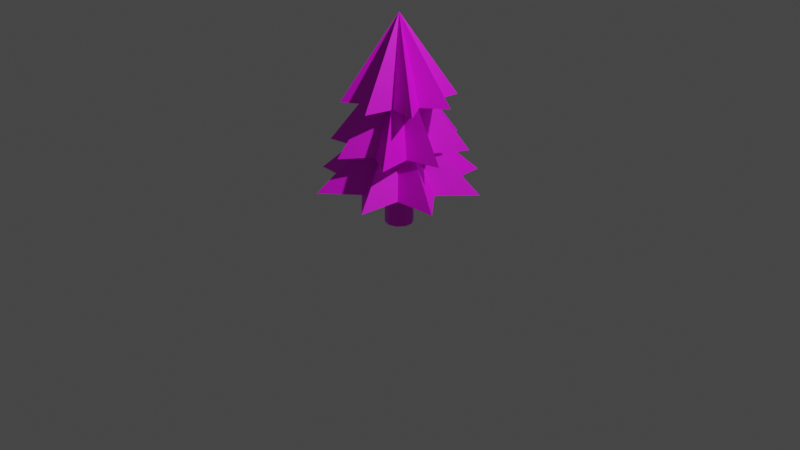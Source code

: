 # Source: fir.blend  (saved by Blender 2.80.75; exported with 4.5.12 LTS)
import bpy
from mathutils import Matrix  # noqa: F401  (used for matrix-valued properties, if any)

bpy.ops.wm.read_factory_settings(use_empty=True)
scene = bpy.context.scene
scene.name = 'Scene'

# ---- collections
col_collection = bpy.data.collections.new('Collection'); scene.collection.children.link(col_collection)

# ---- images (referenced by path relative to the original .blend; pixels are not part of the script)
import os
ASSET_DIR = os.environ.get("B2B_ASSET_DIR", "")  # directory of the original .blend (textures are referenced by path, not embedded)
HERE = os.path.dirname(os.path.abspath(__file__))  # packed textures are extracted next to this script under _unpacked/

def load_image(name, relpath, width, height, colorspace="sRGB"):
    """Load a texture the original file referenced (path relative to the .blend, or extracted next to this script)."""
    p = next((c for c in (os.path.join(HERE, relpath), os.path.join(ASSET_DIR, relpath)) if relpath and os.path.exists(c)), "")
    if p:
        img = bpy.data.images.load(p, check_existing=True)
        img.name = name
    else:  # same state as the original file: an image datablock whose file is absent (Cycles renders it pink)
        img = bpy.data.images.new(name, width, height)
        img.source = "FILE"
        img.filepath = "//" + (relpath or name)
    img.colorspace_settings.name = colorspace
    return img
img_tree_bottom_texture_png = load_image('tree_bottom_texture.png', 'tree_bottom_texture.png', 1024, 1024, 'sRGB')
img_tree_top_texture_png = load_image('tree_top_texture.png', 'tree_top_texture.png', 1024, 1024, 'sRGB')

# ---- materials (node trees are filled in below, after node groups)
mat_material = bpy.data.materials.new('Material')
mat_material.alpha_threshold = 0.0
mat_material.use_transparent_shadow = False
mat_material.line_color = (0.0, 0.0, 0.0, 1.0)
mat_material_001 = bpy.data.materials.new('Material.001')
mat_material_001.use_transparent_shadow = False

# ---- material node trees
mat_material.use_nodes = True; mat_material.node_tree.nodes.clear()
_N = mat_material.node_tree.nodes; _L = mat_material.node_tree.links
n0 = _N.new('ShaderNodeOutputMaterial'); n0.name = 'Material Output'; n0.location = (300, 300)
n1 = _N.new('ShaderNodeBsdfPrincipled'); n1.name = 'Principled BSDF'; n1.location = (10, 300)
n1.distribution = 'GGX'
n1.subsurface_method = 'BURLEY'
n1.inputs[2].default_value = 0.4
n1.inputs[3].default_value = 1.45
n1.inputs[27].default_value = (0.0, 0.0, 0.0, 1.0)
n1.inputs[28].default_value = 1.0
n2 = _N.new('ShaderNodeTexImage'); n2.name = 'Image Texture'; n2.location = (-280, 280)
n2.image = img_tree_bottom_texture_png
_L.new(n1.outputs[0], n0.inputs[0])
_L.new(n2.outputs[0], n1.inputs[0])
n0.is_active_output = True
mat_material_001.use_nodes = True; mat_material_001.node_tree.nodes.clear()
_N = mat_material_001.node_tree.nodes; _L = mat_material_001.node_tree.links
n0 = _N.new('ShaderNodeOutputMaterial'); n0.name = 'Material Output'; n0.location = (300, 300)
n1 = _N.new('ShaderNodeBsdfPrincipled'); n1.name = 'Principled BSDF'; n1.location = (10, 300)
n1.distribution = 'GGX'
n1.subsurface_method = 'BURLEY'
n1.inputs[3].default_value = 1.45
n1.inputs[27].default_value = (0.0, 0.0, 0.0, 1.0)
n1.inputs[28].default_value = 1.0
n2 = _N.new('ShaderNodeTexImage'); n2.name = 'Image Texture'; n2.location = (-280, 280)
n2.image = img_tree_top_texture_png
_L.new(n1.outputs[0], n0.inputs[0])
_L.new(n2.outputs[0], n1.inputs[0])
n0.is_active_output = True

# ---- world
world_world = bpy.data.worlds.new('World'); scene.world = world_world
world_world.use_nodes = True; world_world.node_tree.nodes.clear()
_N = world_world.node_tree.nodes; _L = world_world.node_tree.links
n0 = _N.new('ShaderNodeOutputWorld'); n0.name = 'World Output'; n0.location = (300, 300)
n1 = _N.new('ShaderNodeBackground'); n1.name = 'Background'; n1.location = (10, 300)
n1.inputs[0].default_value = (0.05088, 0.05088, 0.05088, 1.0)
_L.new(n1.outputs[0], n0.inputs[0])
n0.is_active_output = True
world_world.color = (0.05088, 0.05088, 0.05088)
world_world.use_sun_shadow = False
world_world.sun_shadow_jitter_overblur = 0.0

# ---- cameras
cam_camera = bpy.data.cameras.new('Camera')
cam_camera.clip_end = 100.0
cam_camera.ortho_scale = 7.314

# ---- lights
light_light = bpy.data.lights.new('Light', 'POINT')
light_light.transmission_factor = 0.0
light_light.energy = 1000.0
light_light.shadow_soft_size = 0.1
light_light.shadow_maximum_resolution = 0.006
light_light.use_absolute_resolution = True

# ---- meshes
me_cylinder = bpy.data.meshes.new('Cylinder')
me_cylinder.from_pydata([(3.253e-09, 0.147, -0.25), (3.253e-09, 0.147, 0.25), (0.08638, 0.1189, -0.25), (0.08638, 0.1189, 0.25), (0.1398, 0.04542, -0.25), (0.1398, 0.04542, 0.25), (0.1398, -0.04542, -0.25), (0.1398, -0.04542, 0.25), (0.08638, -0.1189, -0.25), (0.08638, -0.1189, 0.25), (-9.596e-09, -0.147, -0.25), (-9.596e-09, -0.147, 0.25), (-0.08638, -0.1189, -0.25), (-0.08638, -0.1189, 0.25), (-0.1398, -0.04542, -0.25), (-0.1398, -0.04542, 0.25), (-0.1398, 0.04542, -0.25), (-0.1398, 0.04542, 0.25), (-0.08638, 0.1189, -0.25), (-0.08638, 0.1189, 0.25)], [], [(0, 1, 3, 2), (2, 3, 5, 4), (4, 5, 7, 6), (6, 7, 9, 8), (8, 9, 11, 10), (10, 11, 13, 12), (12, 13, 15, 14), (14, 15, 17, 16), (3, 1, 19, 17, 15, 13, 11, 9, 7, 5), (16, 17, 19, 18), (18, 19, 1, 0), (0, 2, 4, 6, 8, 10, 12, 14, 16, 18)])
_uv = me_cylinder.uv_layers.new(name='UVMap')
_uv.uv.foreach_set('vector', [0.4373, -0.000361, 0.4373, 0.9961, 0.3385, 0.9961, 0.3385, -0.000361, 0.3385, -0.000361, 0.3385, 0.9961, 0.2586, 0.9961, 0.2586, -0.000361, 1.0, -0.000361, 1.0, 0.9961, 0.9012, 0.9961, 0.9012, -0.000361, 0.9012, -0.000361, 0.9012, 0.9961, 0.8213, 0.9961, 0.8213, -0.000361, 0.1787, 0.9961, 0.1787, 1.993, 0.07992, 1.993, 0.07992, 0.9961, 0.07992, 0.9961, 0.07992, 1.993, 0.0, 1.993, 0.0, 0.9961, 8.941e-08, 0.9961, 0.0, -0.000361, 0.07992, -0.000361, 0.07992, 0.9961, 0.07992, 0.9961, 0.07992, -0.000361, 0.1787, -0.000361, 0.1787, 0.9961, 0.6693, -0.000361, 0.7632, 0.05558, 0.8213, 0.202, 0.8213, 0.383, 0.7632, 0.5295, 0.6693, 0.5854, 0.5753, 0.5295, 0.5173, 0.383, 0.5173, 0.202, 0.5753, 0.05558, 0.1787, 0.9961, 0.1787, -0.000361, 0.2586, -0.000361, 0.2586, 0.9961, 0.5173, -0.000361, 0.5173, 0.9961, 0.4373, 0.9961, 0.4373, -0.000361, 0.7632, 1.115, 0.6693, 1.171, 0.5753, 1.115, 0.5173, 0.9688, 0.5173, 0.7878, 0.5753, 0.6414, 0.6693, 0.5854, 0.7632, 0.6414, 0.8213, 0.7878, 0.8213, 0.9688])
me_cylinder.materials.append(mat_material)
me_cylinder.use_remesh_preserve_volume = False
me_cylinder.use_remesh_preserve_attributes = False
me_cylinder.use_mirror_vertex_groups = False
me_cylinder.update()
me_cone_001 = bpy.data.meshes.new('Cone.001')
me_cone_001.from_pydata([(4.174e-08, 0.4973, -1.0), (0.3277, 0.7912, -1.0), (0.3517, 0.3517, -1.0), (0.7912, 0.3277, -1.0), (0.4973, -2.209e-08, -1.0), (0.7912, -0.3277, -1.0), (0.3517, -0.3517, -1.0), (0.3277, -0.7912, -1.0), (1.168e-07, -0.4973, -1.0), (-0.3277, -0.7912, -1.0), (-0.3517, -0.3517, -1.0), (0.0, 0.0, 1.0), (-0.7912, -0.3277, -1.0), (-0.4973, 5.576e-09, -1.0), (-0.7912, 0.3277, -1.0), (-0.3517, 0.3517, -1.0), (-0.3277, 0.7912, -1.0), (0.2215, 0.3378, -0.001529), (0.575, 0.3915, -0.001529), (0.3955, 0.08227, -0.001529), (0.6834, -0.1297, -0.001529), (0.3378, -0.2215, -0.001529), (0.3915, -0.575, -0.001529), (0.08227, -0.3955, -0.001529), (-0.1297, -0.6834, -0.001529), (-0.2215, -0.3378, -0.001529), (-0.575, -0.3915, -0.001529), (-0.3955, -0.08227, -0.001529), (3.016e-08, 3.045e-08, 2.345), (-0.6834, 0.1297, -0.001529), (-0.3378, 0.2215, -0.001529), (-0.3915, 0.575, -0.001529), (-0.08227, 0.3955, -0.001529), (0.1297, 0.6834, -0.001529), (0.2707, 0.1974, 1.23), (0.5607, 0.1356, 1.23), (0.331, -0.05182, 1.23), (0.4924, -0.3005, 1.23), (0.1974, -0.2707, 1.23), (0.1356, -0.5607, 1.23), (-0.05182, -0.331, 1.23), (-0.3005, -0.4924, 1.23), (-0.2707, -0.1974, 1.23), (-0.5607, -0.1356, 1.23), (-0.331, 0.05182, 1.23), (4.35e-08, 4.263e-08, 3.394), (-0.4924, 0.3005, 1.23), (-0.1974, 0.2707, 1.23), (-0.1356, 0.5607, 1.23), (0.05182, 0.331, 1.23), (0.3005, 0.4924, 1.23)], [], [(0, 11, 1), (1, 11, 2), (2, 11, 3), (3, 11, 4), (4, 11, 5), (5, 11, 6), (6, 11, 7), (7, 11, 8), (8, 11, 9), (9, 11, 10), (10, 11, 12), (12, 11, 13), (13, 11, 14), (14, 11, 15), (15, 11, 16), (16, 11, 0), (0, 1, 2, 3, 4, 5, 6, 7, 8, 9, 10, 12, 13, 14, 15, 16), (17, 28, 18), (18, 28, 19), (19, 28, 20), (20, 28, 21), (21, 28, 22), (22, 28, 23), (23, 28, 24), (24, 28, 25), (25, 28, 26), (26, 28, 27), (27, 28, 29), (29, 28, 30), (30, 28, 31), (31, 28, 32), (32, 28, 33), (33, 28, 17), (17, 18, 19, 20, 21, 22, 23, 24, 25, 26, 27, 29, 30, 31, 32, 33), (34, 45, 35), (35, 45, 36), (36, 45, 37), (37, 45, 38), (38, 45, 39), (39, 45, 40), (40, 45, 41), (41, 45, 42), (42, 45, 43), (43, 45, 44), (44, 45, 46), (46, 45, 47), (47, 45, 48), (48, 45, 49), (49, 45, 50), (50, 45, 34), (34, 35, 36, 37, 38, 39, 40, 41, 42, 43, 44, 46, 47, 48, 49, 50)])
_uv = me_cone_001.uv_layers.new(name='UVMap')
_uv.uv.foreach_set('vector', [0.3434, 0.8741, 0.3356, 0.04362, 0.4562, 0.884, 0.18, 0.8994, 0.2371, 0.05057, 0.2812, 0.877, 0.5133, 0.8867, 0.6517, 0.066, 0.6517, 0.9504, 0.3107, 0.9427, 0.37, 0.0605, 0.4533, 0.8885, 0.7122, 0.9217, 0.8082, 0.1006, 0.8082, 0.9479, 0.2428, 0.9265, 0.3503, 0.07589, 0.3515, 0.9095, 0.3515, 0.9095, 0.3503, 0.07589, 0.4639, 0.9265, 0.5944, 0.9272, 0.6528, 0.05936, 0.7184, 0.8879, 0.1339, 0.8569, 0.2724, 0.0362, 0.2724, 0.9206, 0.5094, 0.9025, 0.5871, 0.02631, 0.6499, 0.8552, 0.5918, 0.9521, 0.6878, 0.131, 0.6878, 0.9782, 0.4324, 0.9316, 0.5075, 0.08423, 0.534, 0.9114, 0.4467, 0.942, 0.5744, 0.1211, 0.5744, 0.9941, 0.4491, 0.952, 0.5084, 0.06982, 0.5917, 0.8978, 0.3051, 0.8968, 0.4366, 0.07471, 0.4366, 0.9545, 0.2344, 0.8981, 0.3356, 0.04362, 0.3434, 0.8741, 0.7058, 0.7358, 0.6957, 0.9578, 0.5583, 0.8094, 0.4209, 0.9578, 0.4109, 0.7358, 0.2266, 0.7237, 0.3498, 0.5582, 0.2266, 0.3927, 0.4109, 0.3806, 0.4209, 0.1586, 0.5583, 0.307, 0.6957, 0.1586, 0.7058, 0.3806, 0.89, 0.3927, 0.7668, 0.5582, 0.89, 0.7237, 0.5907, 0.4272, -0.05831, 0.7853, 0.5618, 0.3386, 1.086, 0.4814, 0.4349, 0.8776, 1.018, 0.4207, 0.5372, 0.3563, -0.1009, 0.7262, 0.5074, 0.2879, 1.012, 0.3797, 0.3525, 0.7541, 0.9573, 0.3218, 0.9573, 0.3218, 0.3525, 0.7541, 0.933, 0.2696, 0.9004, 0.5005, 0.2654, 0.887, 0.8555, 0.4486, 0.8012, 0.7037, 0.1522, 1.062, 0.7723, 0.615, 0.8393, 0.4293, 0.1865, 0.8266, 0.7683, 0.3678, 0.6552, 0.5113, 0.01719, 0.8811, 0.6255, 0.4429, 0.9007, 0.2501, 0.2514, 0.6405, 0.8542, 0.2053, 0.8542, 0.2053, 0.2514, 0.6405, 0.8203, 0.1385, 1.142, 0.5725, 0.4914, 0.9686, 1.074, 0.5118, 0.7352, 0.613, 0.08679, 0.9706, 0.7057, 0.5248, 0.8196, 0.139, 0.1598, 0.5134, 0.7646, 0.08119, 0.7646, 0.08119, 0.1598, 0.5134, 0.7403, 0.02895, 0.7661, 0.3416, 0.1369, 0.7129, 0.7413, 0.2989, 0.515, 0.2573, 0.6409, 0.1212, 0.6501, 0.3247, 0.8191, 0.3358, 0.7061, 0.4875, 0.8191, 0.6392, 0.6501, 0.6503, 0.6409, 0.8538, 0.515, 0.7177, 0.3891, 0.8538, 0.3798, 0.6503, 0.2109, 0.6392, 0.3239, 0.4875, 0.2109, 0.3358, 0.3798, 0.3247, 0.3891, 0.1212, 0.1768, 0.7362, 0.9539, 0.7689, 0.1596, 0.821, 0.2337, 0.844, 1.032, 0.8559, 0.257, 0.9291, 0.05949, 0.714, 0.8288, 0.7095, 0.06261, 0.7616, 0.2046, 0.6517, 0.9976, 0.6534, 0.2184, 0.7053, 0.2184, 0.7053, 0.9976, 0.6534, 0.213, 0.7802, 0.02862, 0.7448, 0.82, 0.7509, 0.04733, 0.8246, 0.1829, 0.8258, 0.96, 0.8586, 0.1657, 0.9106, 0.04555, 0.8551, 0.8428, 0.8903, 0.065, 0.9351, 0.2253, 0.789, 0.9951, 0.7715, 0.2305, 0.8363, 0.0991, 0.7882, 0.8827, 0.7788, 0.1122, 0.8567, 0.03841, 0.6317, 0.8167, 0.6629, 0.01989, 0.7151, 0.149, 0.6377, 0.9477, 0.6496, 0.1724, 0.7228, 0.06003, 0.7775, 0.8348, 0.8029, 0.04841, 0.8544, 0.09253, 0.6367, 0.886, 0.6598, 0.1065, 0.6907, 0.1065, 0.6907, 0.886, 0.6598, 0.1014, 0.7653, 0.03255, 0.7331, 0.9087, 0.7558, 0.06093, 0.7968, 0.4526, 1.086, 0.4547, 1.039, 0.4842, 1.07, 0.5136, 1.039, 0.5157, 1.086, 0.5552, 1.089, 0.5288, 1.124, 0.5552, 1.16, 0.5157, 1.162, 0.5136, 1.21, 0.4842, 1.178, 0.4547, 1.21, 0.4526, 1.162, 0.4131, 1.16, 0.4395, 1.124, 0.4131, 1.089])
me_cone_001.materials.append(mat_material_001)
me_cone_001.use_remesh_preserve_volume = False
me_cone_001.use_remesh_preserve_attributes = False
me_cone_001.use_mirror_vertex_groups = False
me_cone_001.update()

# ---- objects
ob_light = bpy.data.objects.new('Light', light_light)
ob_camera = bpy.data.objects.new('Camera', cam_camera)
ob_cylinder = bpy.data.objects.new('Cylinder', me_cylinder)
ob_cone = bpy.data.objects.new('Cone', me_cone_001)

# ---- transforms, parenting, visibility, modifiers, constraints
ob_light.location = (4.076, 1.005, 5.904)
ob_light.rotation_euler = (0.6503, 0.05522, 1.866)
ob_light.lock_rotations_4d = False
ob_light.empty_display_type = 'ARROWS'
ob_light.color = (0.0, 0.0, 0.0, 0.0)
ob_light.lineart.crease_threshold = 0.0
ob_camera.location = (7.359, -6.926, 4.958)
ob_camera.rotation_euler = (1.109, 0.0, 0.8149)
ob_camera.lock_rotations_4d = False
ob_camera.empty_display_type = 'ARROWS'
ob_camera.color = (0.0, 0.0, 0.0, 0.0)
ob_camera.display_type = 'WIRE'
ob_camera.lineart.crease_threshold = 0.0
ob_cylinder.location = (0.0, 0.0, 0.231)
ob_cylinder.lineart.crease_threshold = 0.0
ob_cone.location = (0.0, 0.0, 0.8132)
ob_cone.scale = (1.0, 1.0, 0.3907)
ob_cone.lineart.crease_threshold = 0.0

# ---- collection membership
col_collection.objects.link(ob_light)
col_collection.objects.link(ob_camera)
col_collection.objects.link(ob_cylinder)
col_collection.objects.link(ob_cone)

# ---- scene / render settings (as saved in the file)
scene.camera = ob_camera
scene.frame_start = 1; scene.frame_end = 250; scene.frame_set(1)
scene.render.engine = 'BLENDER_EEVEE_NEXT'
scene.cycles.use_denoising = False
scene.cycles.samples = 128
scene.cycles.sampling_pattern = 'TABULATED_SOBOL'
scene.cycles.use_adaptive_sampling = False
scene.cycles.use_light_tree = False
scene.view_settings.view_transform = 'Filmic'
bpy.context.view_layer.update()
